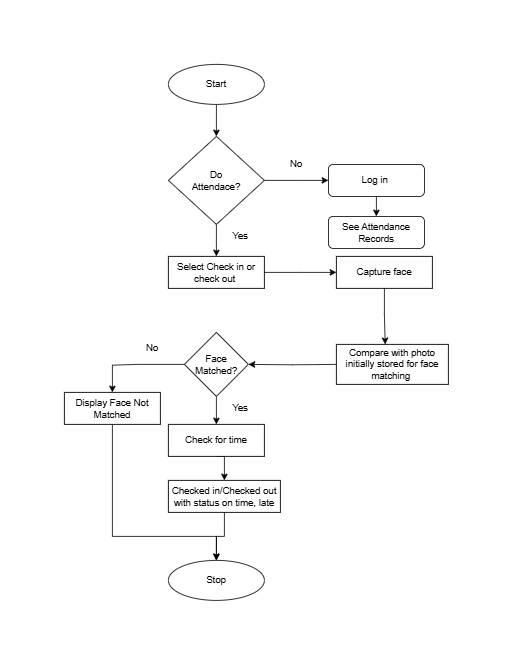

The diagram above was exported from draw.io. Its source (the exported page's mxGraphModel, read from the mxfile embedded in the PNG):
<mxGraphModel dx="1750" dy="1005" grid="1" gridSize="10" guides="1" tooltips="1" connect="1" arrows="1" fold="1" page="1" pageScale="1" pageWidth="827" pageHeight="1169" math="0" shadow="0">
  <root>
    <mxCell id="WIyWlLk6GJQsqaUBKTNV-0" />
    <mxCell id="WIyWlLk6GJQsqaUBKTNV-1" parent="WIyWlLk6GJQsqaUBKTNV-0" />
    <mxCell id="WIyWlLk6GJQsqaUBKTNV-11" value="See Attendance Records" style="rounded=1;whiteSpace=wrap;html=1;fontSize=12;glass=0;strokeWidth=1;shadow=0;" parent="WIyWlLk6GJQsqaUBKTNV-1" vertex="1">
      <mxGeometry x="360" y="270" width="120" height="40" as="geometry" />
    </mxCell>
    <mxCell id="9kjxSWqf-_pd0UePsJ6s-2" style="edgeStyle=orthogonalEdgeStyle;rounded=0;orthogonalLoop=1;jettySize=auto;html=1;exitX=1;exitY=0.5;exitDx=0;exitDy=0;" parent="WIyWlLk6GJQsqaUBKTNV-1" source="9kjxSWqf-_pd0UePsJ6s-0" edge="1">
      <mxGeometry relative="1" as="geometry">
        <mxPoint x="360" y="225" as="targetPoint" />
      </mxGeometry>
    </mxCell>
    <mxCell id="9kjxSWqf-_pd0UePsJ6s-4" style="edgeStyle=orthogonalEdgeStyle;rounded=0;orthogonalLoop=1;jettySize=auto;html=1;exitX=0.5;exitY=1;exitDx=0;exitDy=0;" parent="WIyWlLk6GJQsqaUBKTNV-1" source="9kjxSWqf-_pd0UePsJ6s-0" edge="1">
      <mxGeometry relative="1" as="geometry">
        <mxPoint x="220" y="320" as="targetPoint" />
      </mxGeometry>
    </mxCell>
    <mxCell id="9kjxSWqf-_pd0UePsJ6s-0" value="" style="rhombus;whiteSpace=wrap;html=1;" parent="WIyWlLk6GJQsqaUBKTNV-1" vertex="1">
      <mxGeometry x="160" y="170" width="120" height="110" as="geometry" />
    </mxCell>
    <mxCell id="9kjxSWqf-_pd0UePsJ6s-1" value="Do Attendace?" style="text;html=1;align=center;verticalAlign=middle;whiteSpace=wrap;rounded=0;" parent="WIyWlLk6GJQsqaUBKTNV-1" vertex="1">
      <mxGeometry x="190" y="210" width="60" height="30" as="geometry" />
    </mxCell>
    <mxCell id="9kjxSWqf-_pd0UePsJ6s-3" value="No" style="text;html=1;align=center;verticalAlign=middle;whiteSpace=wrap;rounded=0;" parent="WIyWlLk6GJQsqaUBKTNV-1" vertex="1">
      <mxGeometry x="290" y="190" width="60" height="30" as="geometry" />
    </mxCell>
    <mxCell id="9kjxSWqf-_pd0UePsJ6s-5" value="" style="rounded=0;whiteSpace=wrap;html=1;" parent="WIyWlLk6GJQsqaUBKTNV-1" vertex="1">
      <mxGeometry x="160" y="320" width="120" height="40" as="geometry" />
    </mxCell>
    <mxCell id="9kjxSWqf-_pd0UePsJ6s-7" style="edgeStyle=orthogonalEdgeStyle;rounded=0;orthogonalLoop=1;jettySize=auto;html=1;exitX=1;exitY=0.5;exitDx=0;exitDy=0;" parent="WIyWlLk6GJQsqaUBKTNV-1" source="9kjxSWqf-_pd0UePsJ6s-5" edge="1">
      <mxGeometry relative="1" as="geometry">
        <mxPoint x="370" y="340" as="targetPoint" />
        <mxPoint x="290" y="340" as="sourcePoint" />
      </mxGeometry>
    </mxCell>
    <mxCell id="9kjxSWqf-_pd0UePsJ6s-6" value="Select Check in or check out&amp;nbsp;" style="text;html=1;align=center;verticalAlign=middle;whiteSpace=wrap;rounded=0;" parent="WIyWlLk6GJQsqaUBKTNV-1" vertex="1">
      <mxGeometry x="170" y="325" width="100" height="30" as="geometry" />
    </mxCell>
    <mxCell id="9kjxSWqf-_pd0UePsJ6s-18" style="edgeStyle=orthogonalEdgeStyle;rounded=0;orthogonalLoop=1;jettySize=auto;html=1;exitX=0.5;exitY=1;exitDx=0;exitDy=0;" parent="WIyWlLk6GJQsqaUBKTNV-1" source="9kjxSWqf-_pd0UePsJ6s-8" edge="1">
      <mxGeometry relative="1" as="geometry">
        <mxPoint x="220" y="530" as="targetPoint" />
      </mxGeometry>
    </mxCell>
    <mxCell id="9kjxSWqf-_pd0UePsJ6s-22" style="edgeStyle=orthogonalEdgeStyle;rounded=0;orthogonalLoop=1;jettySize=auto;html=1;exitX=0;exitY=0.5;exitDx=0;exitDy=0;" parent="WIyWlLk6GJQsqaUBKTNV-1" source="9kjxSWqf-_pd0UePsJ6s-8" edge="1">
      <mxGeometry relative="1" as="geometry">
        <mxPoint x="90" y="490" as="targetPoint" />
        <Array as="points">
          <mxPoint x="120" y="455" />
          <mxPoint x="120" y="456" />
        </Array>
      </mxGeometry>
    </mxCell>
    <mxCell id="9kjxSWqf-_pd0UePsJ6s-8" value="" style="rhombus;whiteSpace=wrap;html=1;" parent="WIyWlLk6GJQsqaUBKTNV-1" vertex="1">
      <mxGeometry x="180" y="415" width="80" height="80" as="geometry" />
    </mxCell>
    <mxCell id="9kjxSWqf-_pd0UePsJ6s-9" value="" style="rounded=0;whiteSpace=wrap;html=1;" parent="WIyWlLk6GJQsqaUBKTNV-1" vertex="1">
      <mxGeometry x="370" y="320" width="120" height="40" as="geometry" />
    </mxCell>
    <mxCell id="9kjxSWqf-_pd0UePsJ6s-11" style="edgeStyle=orthogonalEdgeStyle;rounded=0;orthogonalLoop=1;jettySize=auto;html=1;" parent="WIyWlLk6GJQsqaUBKTNV-1" edge="1">
      <mxGeometry relative="1" as="geometry">
        <mxPoint x="430" y="430" as="targetPoint" />
        <Array as="points">
          <mxPoint x="430" y="393" />
          <mxPoint x="431" y="393" />
        </Array>
        <mxPoint x="430" y="360" as="sourcePoint" />
      </mxGeometry>
    </mxCell>
    <mxCell id="9kjxSWqf-_pd0UePsJ6s-10" value="Capture face" style="text;html=1;align=center;verticalAlign=middle;whiteSpace=wrap;rounded=0;" parent="WIyWlLk6GJQsqaUBKTNV-1" vertex="1">
      <mxGeometry x="380" y="325" width="100" height="30" as="geometry" />
    </mxCell>
    <mxCell id="9kjxSWqf-_pd0UePsJ6s-13" value="" style="rounded=0;whiteSpace=wrap;html=1;" parent="WIyWlLk6GJQsqaUBKTNV-1" vertex="1">
      <mxGeometry x="370" y="430" width="140" height="50" as="geometry" />
    </mxCell>
    <mxCell id="9kjxSWqf-_pd0UePsJ6s-14" style="edgeStyle=orthogonalEdgeStyle;rounded=0;orthogonalLoop=1;jettySize=auto;html=1;entryX=1;entryY=0.5;entryDx=0;entryDy=0;" parent="WIyWlLk6GJQsqaUBKTNV-1" target="9kjxSWqf-_pd0UePsJ6s-8" edge="1">
      <mxGeometry relative="1" as="geometry">
        <mxPoint x="370" y="455" as="sourcePoint" />
      </mxGeometry>
    </mxCell>
    <mxCell id="9kjxSWqf-_pd0UePsJ6s-12" value="Compare with photo initially stored for face matching&amp;nbsp;" style="text;html=1;align=center;verticalAlign=middle;whiteSpace=wrap;rounded=0;" parent="WIyWlLk6GJQsqaUBKTNV-1" vertex="1">
      <mxGeometry x="380" y="440" width="120" height="30" as="geometry" />
    </mxCell>
    <mxCell id="9kjxSWqf-_pd0UePsJ6s-16" value="Face Matched?" style="text;html=1;align=center;verticalAlign=middle;whiteSpace=wrap;rounded=0;" parent="WIyWlLk6GJQsqaUBKTNV-1" vertex="1">
      <mxGeometry x="190" y="440" width="60" height="30" as="geometry" />
    </mxCell>
    <mxCell id="9kjxSWqf-_pd0UePsJ6s-31" style="edgeStyle=orthogonalEdgeStyle;rounded=0;orthogonalLoop=1;jettySize=auto;html=1;exitX=0.5;exitY=1;exitDx=0;exitDy=0;entryX=0.5;entryY=0;entryDx=0;entryDy=0;" parent="WIyWlLk6GJQsqaUBKTNV-1" source="9kjxSWqf-_pd0UePsJ6s-19" target="9kjxSWqf-_pd0UePsJ6s-30" edge="1">
      <mxGeometry relative="1" as="geometry" />
    </mxCell>
    <mxCell id="9kjxSWqf-_pd0UePsJ6s-19" value="Check for time" style="rounded=0;whiteSpace=wrap;html=1;" parent="WIyWlLk6GJQsqaUBKTNV-1" vertex="1">
      <mxGeometry x="160" y="530" width="120" height="40" as="geometry" />
    </mxCell>
    <mxCell id="9kjxSWqf-_pd0UePsJ6s-20" value="Yes" style="text;html=1;align=center;verticalAlign=middle;whiteSpace=wrap;rounded=0;" parent="WIyWlLk6GJQsqaUBKTNV-1" vertex="1">
      <mxGeometry x="220" y="280" width="60" height="30" as="geometry" />
    </mxCell>
    <mxCell id="9kjxSWqf-_pd0UePsJ6s-21" value="Yes" style="text;html=1;align=center;verticalAlign=middle;whiteSpace=wrap;rounded=0;" parent="WIyWlLk6GJQsqaUBKTNV-1" vertex="1">
      <mxGeometry x="220" y="495" width="60" height="30" as="geometry" />
    </mxCell>
    <mxCell id="9kjxSWqf-_pd0UePsJ6s-29" style="edgeStyle=orthogonalEdgeStyle;rounded=0;orthogonalLoop=1;jettySize=auto;html=1;exitX=0.5;exitY=1;exitDx=0;exitDy=0;" parent="WIyWlLk6GJQsqaUBKTNV-1" source="9kjxSWqf-_pd0UePsJ6s-23" target="9kjxSWqf-_pd0UePsJ6s-27" edge="1">
      <mxGeometry relative="1" as="geometry">
        <Array as="points">
          <mxPoint x="90" y="670" />
          <mxPoint x="220" y="670" />
        </Array>
      </mxGeometry>
    </mxCell>
    <mxCell id="9kjxSWqf-_pd0UePsJ6s-23" value="Display Face Not Matched" style="rounded=0;whiteSpace=wrap;html=1;" parent="WIyWlLk6GJQsqaUBKTNV-1" vertex="1">
      <mxGeometry x="30" y="490" width="120" height="40" as="geometry" />
    </mxCell>
    <mxCell id="9kjxSWqf-_pd0UePsJ6s-24" value="No" style="text;html=1;align=center;verticalAlign=middle;whiteSpace=wrap;rounded=0;" parent="WIyWlLk6GJQsqaUBKTNV-1" vertex="1">
      <mxGeometry x="110" y="420" width="60" height="30" as="geometry" />
    </mxCell>
    <mxCell id="WDLUHgJ8-_xfYl1VMBJn-2" style="edgeStyle=orthogonalEdgeStyle;rounded=0;orthogonalLoop=1;jettySize=auto;html=1;entryX=0.5;entryY=0;entryDx=0;entryDy=0;" edge="1" parent="WIyWlLk6GJQsqaUBKTNV-1" source="9kjxSWqf-_pd0UePsJ6s-25" target="9kjxSWqf-_pd0UePsJ6s-0">
      <mxGeometry relative="1" as="geometry" />
    </mxCell>
    <mxCell id="9kjxSWqf-_pd0UePsJ6s-25" value="Start" style="ellipse;whiteSpace=wrap;html=1;" parent="WIyWlLk6GJQsqaUBKTNV-1" vertex="1">
      <mxGeometry x="160" y="80" width="120" height="50" as="geometry" />
    </mxCell>
    <mxCell id="9kjxSWqf-_pd0UePsJ6s-30" value="Checked in/Checked out with status on time, late" style="rounded=0;whiteSpace=wrap;html=1;" parent="WIyWlLk6GJQsqaUBKTNV-1" vertex="1">
      <mxGeometry x="160" y="600" width="140" height="40" as="geometry" />
    </mxCell>
    <mxCell id="9kjxSWqf-_pd0UePsJ6s-33" value="" style="edgeStyle=orthogonalEdgeStyle;rounded=0;orthogonalLoop=1;jettySize=auto;html=1;exitX=0.5;exitY=1;exitDx=0;exitDy=0;" parent="WIyWlLk6GJQsqaUBKTNV-1" source="9kjxSWqf-_pd0UePsJ6s-30" target="9kjxSWqf-_pd0UePsJ6s-27" edge="1">
      <mxGeometry relative="1" as="geometry">
        <mxPoint x="219.8571428571429" y="750" as="targetPoint" />
        <mxPoint x="220" y="640" as="sourcePoint" />
      </mxGeometry>
    </mxCell>
    <mxCell id="9kjxSWqf-_pd0UePsJ6s-27" value="Stop" style="ellipse;whiteSpace=wrap;html=1;" parent="WIyWlLk6GJQsqaUBKTNV-1" vertex="1">
      <mxGeometry x="160" y="700" width="120" height="50" as="geometry" />
    </mxCell>
    <mxCell id="WDLUHgJ8-_xfYl1VMBJn-1" style="edgeStyle=orthogonalEdgeStyle;rounded=0;orthogonalLoop=1;jettySize=auto;html=1;exitX=0.5;exitY=1;exitDx=0;exitDy=0;entryX=0.5;entryY=0;entryDx=0;entryDy=0;" edge="1" parent="WIyWlLk6GJQsqaUBKTNV-1" source="WDLUHgJ8-_xfYl1VMBJn-0" target="WIyWlLk6GJQsqaUBKTNV-11">
      <mxGeometry relative="1" as="geometry" />
    </mxCell>
    <mxCell id="WDLUHgJ8-_xfYl1VMBJn-0" value="Log in&amp;nbsp;" style="rounded=1;whiteSpace=wrap;html=1;fontSize=12;glass=0;strokeWidth=1;shadow=0;" vertex="1" parent="WIyWlLk6GJQsqaUBKTNV-1">
      <mxGeometry x="360" y="205" width="120" height="40" as="geometry" />
    </mxCell>
  </root>
</mxGraphModel>